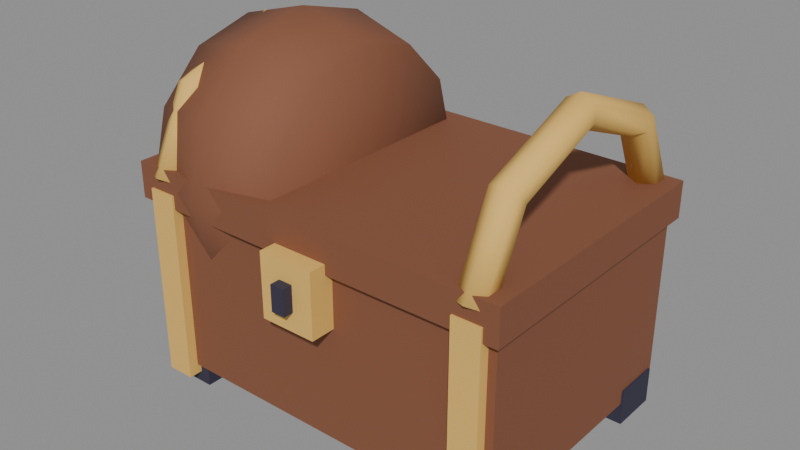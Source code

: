 # Source: prop_chest_common.blend  (saved by Blender 5.2.44; exported with 4.5.12 LTS)
import bpy
from mathutils import Matrix  # noqa: F401  (used for matrix-valued properties, if any)

bpy.ops.wm.read_factory_settings(use_empty=True)
scene = bpy.context.scene
scene.name = 'Scene'

# ---- materials (node trees are filled in below, after node groups)
mat_m_toon = bpy.data.materials.new('M_Toon')

# ---- material node trees
mat_m_toon.use_nodes = True; mat_m_toon.node_tree.nodes.clear()
_N = mat_m_toon.node_tree.nodes; _L = mat_m_toon.node_tree.links
n0 = _N.new('ShaderNodeBsdfPrincipled'); n0.name = 'Principled BSDF'; n0.location = (-200, 100)
n0.inputs[2].default_value = 0.8
n0.inputs[10].default_value = 0.005
n1 = _N.new('ShaderNodeOutputMaterial'); n1.name = 'Material Output'; n1.location = (200, 100)
n2 = _N.new('ShaderNodeVertexColor'); n2.name = 'Color Attribute'; n2.location = (0, 0)
n2.layer_name = 'Col'
_L.new(n0.outputs[0], n1.inputs[0])
_L.new(n2.outputs[0], n0.inputs[0])
n1.is_active_output = True

# ---- meshes
me_chest = bpy.data.meshes.new('Chest')
me_chest.from_pydata([(-0.475, -0.32, 0.055), (-0.475, -0.32, 0.485), (-0.475, 0.32, 0.055), (-0.475, 0.32, 0.485), (0.475, -0.32, 0.055), (0.475, -0.32, 0.485), (0.475, 0.32, 0.055), (0.475, 0.32, 0.485), (-0.455, -0.345, 0.03), (-0.455, -0.345, 0.51), (-0.455, 0.345, 0.03), (-0.455, 0.345, 0.51), (-0.385, -0.345, 0.03), (-0.385, -0.345, 0.51), (-0.385, 0.345, 0.03), (-0.385, 0.345, 0.51), (-0.48, -0.31, 0.0), (-0.48, -0.31, 0.09), (-0.48, -0.19, 0.0), (-0.48, -0.19, 0.09), (-0.36, -0.31, 0.0), (-0.36, -0.31, 0.09), (-0.36, -0.19, 0.0), (-0.36, -0.19, 0.09), (-0.48, 0.19, 0.0), (-0.48, 0.19, 0.09), (-0.48, 0.31, 0.0), (-0.48, 0.31, 0.09), (-0.36, 0.19, 0.0), (-0.36, 0.19, 0.09), (-0.36, 0.31, 0.0), (-0.36, 0.31, 0.09), (0.385, -0.345, 0.03), (0.385, -0.345, 0.51), (0.385, 0.345, 0.03), (0.385, 0.345, 0.51), (0.455, -0.345, 0.03), (0.455, -0.345, 0.51), (0.455, 0.345, 0.03), (0.455, 0.345, 0.51), (0.36, -0.31, 0.0), (0.36, -0.31, 0.09), (0.36, -0.19, 0.0), (0.36, -0.19, 0.09), (0.48, -0.31, 0.0), (0.48, -0.31, 0.09), (0.48, -0.19, 0.0), (0.48, -0.19, 0.09), (0.36, 0.19, 0.0), (0.36, 0.19, 0.09), (0.36, 0.31, 0.0), (0.36, 0.31, 0.09), (0.48, 0.19, 0.0), (0.48, 0.19, 0.09), (0.48, 0.31, 0.0), (0.48, 0.31, 0.09), (-0.07, -0.3825, 0.34), (-0.07, -0.3825, 0.5), (-0.07, -0.3175, 0.34), (-0.07, -0.3175, 0.5), (0.07, -0.3825, 0.34), (0.07, -0.3825, 0.5), (0.07, -0.3175, 0.34), (0.07, -0.3175, 0.5), (-0.0175, -0.4075, 0.3875), (-0.0175, -0.4075, 0.4525), (-0.0175, -0.3725, 0.3875), (-0.0175, -0.3725, 0.4525), (0.0175, -0.4075, 0.3875), (0.0175, -0.4075, 0.4525), (0.0175, -0.3725, 0.3875), (0.0175, -0.3725, 0.4525)], [], [(0, 1, 3, 2), (2, 3, 7, 6), (6, 7, 5, 4), (4, 5, 1, 0), (2, 6, 4, 0), (7, 3, 1, 5), (8, 9, 11, 10), (10, 11, 15, 14), (14, 15, 13, 12), (12, 13, 9, 8), (10, 14, 12, 8), (15, 11, 9, 13), (16, 17, 19, 18), (18, 19, 23, 22), (22, 23, 21, 20), (20, 21, 17, 16), (18, 22, 20, 16), (23, 19, 17, 21), (24, 25, 27, 26), (26, 27, 31, 30), (30, 31, 29, 28), (28, 29, 25, 24), (26, 30, 28, 24), (31, 27, 25, 29), (32, 33, 35, 34), (34, 35, 39, 38), (38, 39, 37, 36), (36, 37, 33, 32), (34, 38, 36, 32), (39, 35, 33, 37), (40, 41, 43, 42), (42, 43, 47, 46), (46, 47, 45, 44), (44, 45, 41, 40), (42, 46, 44, 40), (47, 43, 41, 45), (48, 49, 51, 50), (50, 51, 55, 54), (54, 55, 53, 52), (52, 53, 49, 48), (50, 54, 52, 48), (55, 51, 49, 53), (56, 57, 59, 58), (58, 59, 63, 62), (62, 63, 61, 60), (60, 61, 57, 56), (58, 62, 60, 56), (63, 59, 57, 61), (64, 65, 67, 66), (66, 67, 71, 70), (70, 71, 69, 68), (68, 69, 65, 64), (66, 70, 68, 64), (71, 67, 65, 69)])
_ca = me_chest.color_attributes.new('Col', 'BYTE_COLOR', 'CORNER')
_ca.data.foreach_set('color', [0.2307, 0.08438, 0.04092, 1.0, 0.2307, 0.08438, 0.04092, 1.0, 0.2307, 0.08438, 0.04092, 1.0, 0.2307, 0.08438, 0.04092, 1.0, 0.2307, 0.08438, 0.04092, 1.0, 0.2307, 0.08438, 0.04092, 1.0, 0.2307, 0.08438, 0.04092, 1.0, 0.2307, 0.08438, 0.04092, 1.0, 0.2307, 0.08438, 0.04092, 1.0, 0.2307, 0.08438, 0.04092, 1.0, 0.2307, 0.08438, 0.04092, 1.0, 0.2307, 0.08438, 0.04092, 1.0, 0.2307, 0.08438, 0.04092, 1.0, 0.2307, 0.08438, 0.04092, 1.0, 0.2307, 0.08438, 0.04092, 1.0, 0.2307, 0.08438, 0.04092, 1.0, 0.2307, 0.08438, 0.04092, 1.0, 0.2307, 0.08438, 0.04092, 1.0, 0.2307, 0.08438, 0.04092, 1.0, 0.2307, 0.08438, 0.04092, 1.0, 0.2307, 0.08438, 0.04092, 1.0, 0.2307, 0.08438, 0.04092, 1.0, 0.2307, 0.08438, 0.04092, 1.0, 0.2307, 0.08438, 0.04092, 1.0, 0.8148, 0.4969, 0.1195, 1.0, 0.8148, 0.4969, 0.1195, 1.0, 0.8148, 0.4969, 0.1195, 1.0, 0.8148, 0.4969, 0.1195, 1.0, 0.8148, 0.4969, 0.1195, 1.0, 0.8148, 0.4969, 0.1195, 1.0, 0.8148, 0.4969, 0.1195, 1.0, 0.8148, 0.4969, 0.1195, 1.0, 0.8148, 0.4969, 0.1195, 1.0, 0.8148, 0.4969, 0.1195, 1.0, 0.8148, 0.4969, 0.1195, 1.0, 0.8148, 0.4969, 0.1195, 1.0, 0.8148, 0.4969, 0.1195, 1.0, 0.8148, 0.4969, 0.1195, 1.0, 0.8148, 0.4969, 0.1195, 1.0, 0.8148, 0.4969, 0.1195, 1.0, 0.8148, 0.4969, 0.1195, 1.0, 0.8148, 0.4969, 0.1195, 1.0, 0.8148, 0.4969, 0.1195, 1.0, 0.8148, 0.4969, 0.1195, 1.0, 0.8148, 0.4969, 0.1195, 1.0, 0.8148, 0.4969, 0.1195, 1.0, 0.8148, 0.4969, 0.1195, 1.0, 0.8148, 0.4969, 0.1195, 1.0, 0.0331, 0.02956, 0.05781, 1.0, 0.0331, 0.02956, 0.05781, 1.0, 0.0331, 0.02956, 0.05781, 1.0, 0.0331, 0.02956, 0.05781, 1.0, 0.0331, 0.02956, 0.05781, 1.0, 0.0331, 0.02956, 0.05781, 1.0, 0.0331, 0.02956, 0.05781, 1.0, 0.0331, 0.02956, 0.05781, 1.0, 0.0331, 0.02956, 0.05781, 1.0, 0.0331, 0.02956, 0.05781, 1.0, 0.0331, 0.02956, 0.05781, 1.0, 0.0331, 0.02956, 0.05781, 1.0, 0.0331, 0.02956, 0.05781, 1.0, 0.0331, 0.02956, 0.05781, 1.0, 0.0331, 0.02956, 0.05781, 1.0, 0.0331, 0.02956, 0.05781, 1.0, 0.0331, 0.02956, 0.05781, 1.0, 0.0331, 0.02956, 0.05781, 1.0, 0.0331, 0.02956, 0.05781, 1.0, 0.0331, 0.02956, 0.05781, 1.0, 0.0331, 0.02956, 0.05781, 1.0, 0.0331, 0.02956, 0.05781, 1.0, 0.0331, 0.02956, 0.05781, 1.0, 0.0331, 0.02956, 0.05781, 1.0, 0.0331, 0.02956, 0.05781, 1.0, 0.0331, 0.02956, 0.05781, 1.0, 0.0331, 0.02956, 0.05781, 1.0, 0.0331, 0.02956, 0.05781, 1.0, 0.0331, 0.02956, 0.05781, 1.0, 0.0331, 0.02956, 0.05781, 1.0, 0.0331, 0.02956, 0.05781, 1.0, 0.0331, 0.02956, 0.05781, 1.0, 0.0331, 0.02956, 0.05781, 1.0, 0.0331, 0.02956, 0.05781, 1.0, 0.0331, 0.02956, 0.05781, 1.0, 0.0331, 0.02956, 0.05781, 1.0, 0.0331, 0.02956, 0.05781, 1.0, 0.0331, 0.02956, 0.05781, 1.0, 0.0331, 0.02956, 0.05781, 1.0, 0.0331, 0.02956, 0.05781, 1.0, 0.0331, 0.02956, 0.05781, 1.0, 0.0331, 0.02956, 0.05781, 1.0, 0.0331, 0.02956, 0.05781, 1.0, 0.0331, 0.02956, 0.05781, 1.0, 0.0331, 0.02956, 0.05781, 1.0, 0.0331, 0.02956, 0.05781, 1.0, 0.0331, 0.02956, 0.05781, 1.0, 0.0331, 0.02956, 0.05781, 1.0, 0.8148, 0.4969, 0.1195, 1.0, 0.8148, 0.4969, 0.1195, 1.0, 0.8148, 0.4969, 0.1195, 1.0, 0.8148, 0.4969, 0.1195, 1.0, 0.8148, 0.4969, 0.1195, 1.0, 0.8148, 0.4969, 0.1195, 1.0, 0.8148, 0.4969, 0.1195, 1.0, 0.8148, 0.4969, 0.1195, 1.0, 0.8148, 0.4969, 0.1195, 1.0, 0.8148, 0.4969, 0.1195, 1.0, 0.8148, 0.4969, 0.1195, 1.0, 0.8148, 0.4969, 0.1195, 1.0, 0.8148, 0.4969, 0.1195, 1.0, 0.8148, 0.4969, 0.1195, 1.0, 0.8148, 0.4969, 0.1195, 1.0, 0.8148, 0.4969, 0.1195, 1.0, 0.8148, 0.4969, 0.1195, 1.0, 0.8148, 0.4969, 0.1195, 1.0, 0.8148, 0.4969, 0.1195, 1.0, 0.8148, 0.4969, 0.1195, 1.0, 0.8148, 0.4969, 0.1195, 1.0, 0.8148, 0.4969, 0.1195, 1.0, 0.8148, 0.4969, 0.1195, 1.0, 0.8148, 0.4969, 0.1195, 1.0, 0.0331, 0.02956, 0.05781, 1.0, 0.0331, 0.02956, 0.05781, 1.0, 0.0331, 0.02956, 0.05781, 1.0, 0.0331, 0.02956, 0.05781, 1.0, 0.0331, 0.02956, 0.05781, 1.0, 0.0331, 0.02956, 0.05781, 1.0, 0.0331, 0.02956, 0.05781, 1.0, 0.0331, 0.02956, 0.05781, 1.0, 0.0331, 0.02956, 0.05781, 1.0, 0.0331, 0.02956, 0.05781, 1.0, 0.0331, 0.02956, 0.05781, 1.0, 0.0331, 0.02956, 0.05781, 1.0, 0.0331, 0.02956, 0.05781, 1.0, 0.0331, 0.02956, 0.05781, 1.0, 0.0331, 0.02956, 0.05781, 1.0, 0.0331, 0.02956, 0.05781, 1.0, 0.0331, 0.02956, 0.05781, 1.0, 0.0331, 0.02956, 0.05781, 1.0, 0.0331, 0.02956, 0.05781, 1.0, 0.0331, 0.02956, 0.05781, 1.0, 0.0331, 0.02956, 0.05781, 1.0, 0.0331, 0.02956, 0.05781, 1.0, 0.0331, 0.02956, 0.05781, 1.0, 0.0331, 0.02956, 0.05781, 1.0, 0.0331, 0.02956, 0.05781, 1.0, 0.0331, 0.02956, 0.05781, 1.0, 0.0331, 0.02956, 0.05781, 1.0, 0.0331, 0.02956, 0.05781, 1.0, 0.0331, 0.02956, 0.05781, 1.0, 0.0331, 0.02956, 0.05781, 1.0, 0.0331, 0.02956, 0.05781, 1.0, 0.0331, 0.02956, 0.05781, 1.0, 0.0331, 0.02956, 0.05781, 1.0, 0.0331, 0.02956, 0.05781, 1.0, 0.0331, 0.02956, 0.05781, 1.0, 0.0331, 0.02956, 0.05781, 1.0, 0.0331, 0.02956, 0.05781, 1.0, 0.0331, 0.02956, 0.05781, 1.0, 0.0331, 0.02956, 0.05781, 1.0, 0.0331, 0.02956, 0.05781, 1.0, 0.0331, 0.02956, 0.05781, 1.0, 0.0331, 0.02956, 0.05781, 1.0, 0.0331, 0.02956, 0.05781, 1.0, 0.0331, 0.02956, 0.05781, 1.0, 0.0331, 0.02956, 0.05781, 1.0, 0.0331, 0.02956, 0.05781, 1.0, 0.0331, 0.02956, 0.05781, 1.0, 0.0331, 0.02956, 0.05781, 1.0, 0.8148, 0.4969, 0.1195, 1.0, 0.8148, 0.4969, 0.1195, 1.0, 0.8148, 0.4969, 0.1195, 1.0, 0.8148, 0.4969, 0.1195, 1.0, 0.8148, 0.4969, 0.1195, 1.0, 0.8148, 0.4969, 0.1195, 1.0, 0.8148, 0.4969, 0.1195, 1.0, 0.8148, 0.4969, 0.1195, 1.0, 0.8148, 0.4969, 0.1195, 1.0, 0.8148, 0.4969, 0.1195, 1.0, 0.8148, 0.4969, 0.1195, 1.0, 0.8148, 0.4969, 0.1195, 1.0, 0.8148, 0.4969, 0.1195, 1.0, 0.8148, 0.4969, 0.1195, 1.0, 0.8148, 0.4969, 0.1195, 1.0, 0.8148, 0.4969, 0.1195, 1.0, 0.8148, 0.4969, 0.1195, 1.0, 0.8148, 0.4969, 0.1195, 1.0, 0.8148, 0.4969, 0.1195, 1.0, 0.8148, 0.4969, 0.1195, 1.0, 0.8148, 0.4969, 0.1195, 1.0, 0.8148, 0.4969, 0.1195, 1.0, 0.8148, 0.4969, 0.1195, 1.0, 0.8148, 0.4969, 0.1195, 1.0, 0.0331, 0.02956, 0.05781, 1.0, 0.0331, 0.02956, 0.05781, 1.0, 0.0331, 0.02956, 0.05781, 1.0, 0.0331, 0.02956, 0.05781, 1.0, 0.0331, 0.02956, 0.05781, 1.0, 0.0331, 0.02956, 0.05781, 1.0, 0.0331, 0.02956, 0.05781, 1.0, 0.0331, 0.02956, 0.05781, 1.0, 0.0331, 0.02956, 0.05781, 1.0, 0.0331, 0.02956, 0.05781, 1.0, 0.0331, 0.02956, 0.05781, 1.0, 0.0331, 0.02956, 0.05781, 1.0, 0.0331, 0.02956, 0.05781, 1.0, 0.0331, 0.02956, 0.05781, 1.0, 0.0331, 0.02956, 0.05781, 1.0, 0.0331, 0.02956, 0.05781, 1.0, 0.0331, 0.02956, 0.05781, 1.0, 0.0331, 0.02956, 0.05781, 1.0, 0.0331, 0.02956, 0.05781, 1.0, 0.0331, 0.02956, 0.05781, 1.0, 0.0331, 0.02956, 0.05781, 1.0, 0.0331, 0.02956, 0.05781, 1.0, 0.0331, 0.02956, 0.05781, 1.0, 0.0331, 0.02956, 0.05781, 1.0])
me_chest.materials.append(mat_m_toon)
me_chest.update()
me_lid = bpy.data.meshes.new('Lid')
me_lid.from_pydata([(-0.48, -0.32, -5.531e-08), (-0.48, -0.32, -0.31), (-0.48, -0.165, -0.2685), (-0.48, -0.05153, -0.155), (-0.48, -0.01, -5.531e-08), (-0.48, -0.05153, 0.155), (-0.48, -0.165, 0.2685), (-0.48, -0.32, 0.31), (-0.48, -0.475, 0.2685), (-0.48, -0.5885, 0.155), (-0.48, -0.63, -5.531e-08), (-0.48, -0.5885, -0.155), (-0.48, -0.475, -0.2685), (-0.3, -0.32, -0.36), (-0.3, -0.14, -0.3118), (-0.3, -0.008231, -0.18), (-0.3, 0.04, -4.172e-08), (-0.3, -0.008231, 0.18), (-0.3, -0.14, 0.3118), (-0.3, -0.32, 0.36), (-0.3, -0.5, 0.3118), (-0.3, -0.6318, 0.18), (-0.3, -0.68, -4.172e-08), (-0.3, -0.6318, -0.18), (-0.3, -0.5, -0.3118), (-0.12, -0.32, -0.31), (-0.12, -0.165, -0.2685), (-0.12, -0.05153, -0.155), (-0.12, -0.01, -2.813e-08), (-0.12, -0.05153, 0.155), (-0.12, -0.165, 0.2685), (-0.12, -0.32, 0.31), (-0.12, -0.475, 0.2685), (-0.12, -0.5885, 0.155), (-0.12, -0.63, -2.813e-08), (-0.12, -0.5885, -0.155), (-0.12, -0.475, -0.2685), (-0.12, -0.32, -2.813e-08), (-0.49, -0.66, -0.045), (-0.49, -0.66, 0.045), (-0.49, 0.02, -0.045), (-0.49, 0.02, 0.045), (0.49, -0.66, -0.045), (0.49, -0.66, 0.045), (0.49, 0.02, -0.045), (0.49, 0.02, 0.045), (-0.42, -0.6057, -0.006267), (-0.4529, -0.6228, 0.001866), (-0.4529, -0.6572, 0.01813), (-0.42, -0.6743, 0.02627), (-0.3871, -0.6572, 0.01813), (-0.3871, -0.6228, 0.001866), (-0.42, -0.525, 0.1714), (-0.4529, -0.5375, 0.1857), (-0.4529, -0.5625, 0.2143), (-0.42, -0.575, 0.2286), (-0.3871, -0.5625, 0.2143), (-0.3871, -0.5375, 0.1857), (-0.42, -0.32, 0.252), (-0.4529, -0.32, 0.271), (-0.4529, -0.32, 0.309), (-0.42, -0.32, 0.328), (-0.3871, -0.32, 0.309), (-0.3871, -0.32, 0.271), (-0.42, -0.115, 0.1714), (-0.4529, -0.1025, 0.1857), (-0.4529, -0.07749, 0.2143), (-0.42, -0.06498, 0.2286), (-0.3871, -0.07749, 0.2143), (-0.3871, -0.1025, 0.1857), (-0.42, -0.03434, -0.006267), (-0.4529, -0.01717, 0.001866), (-0.4529, 0.01717, 0.01813), (-0.42, 0.03434, 0.02627), (-0.3871, 0.01717, 0.01813), (-0.3871, -0.01717, 0.001866), (0.42, -0.6057, -0.006267), (0.3871, -0.6228, 0.001866), (0.3871, -0.6572, 0.01813), (0.42, -0.6743, 0.02627), (0.4529, -0.6572, 0.01813), (0.4529, -0.6228, 0.001866), (0.42, -0.525, 0.1714), (0.3871, -0.5375, 0.1857), (0.3871, -0.5625, 0.2143), (0.42, -0.575, 0.2286), (0.4529, -0.5625, 0.2143), (0.4529, -0.5375, 0.1857), (0.42, -0.32, 0.252), (0.3871, -0.32, 0.271), (0.3871, -0.32, 0.309), (0.42, -0.32, 0.328), (0.4529, -0.32, 0.309), (0.4529, -0.32, 0.271), (0.42, -0.115, 0.1714), (0.3871, -0.1025, 0.1857), (0.3871, -0.07749, 0.2143), (0.42, -0.06498, 0.2286), (0.4529, -0.07749, 0.2143), (0.4529, -0.1025, 0.1857), (0.42, -0.03434, -0.006267), (0.3871, -0.01717, 0.001866), (0.3871, 0.01717, 0.01813), (0.42, 0.03434, 0.02627), (0.4529, 0.01717, 0.01813), (0.4529, -0.01717, 0.001866)], [], [(0, 2, 1), (0, 3, 2), (0, 4, 3), (0, 5, 4), (0, 6, 5), (0, 7, 6), (0, 8, 7), (0, 9, 8), (0, 10, 9), (0, 11, 10), (0, 12, 11), (0, 1, 12), (1, 2, 14, 13), (2, 3, 15, 14), (3, 4, 16, 15), (4, 5, 17, 16), (5, 6, 18, 17), (6, 7, 19, 18), (7, 8, 20, 19), (8, 9, 21, 20), (9, 10, 22, 21), (10, 11, 23, 22), (11, 12, 24, 23), (12, 1, 13, 24), (13, 14, 26, 25), (14, 15, 27, 26), (15, 16, 28, 27), (16, 17, 29, 28), (17, 18, 30, 29), (18, 19, 31, 30), (19, 20, 32, 31), (20, 21, 33, 32), (21, 22, 34, 33), (22, 23, 35, 34), (23, 24, 36, 35), (24, 13, 25, 36), (25, 26, 37), (26, 27, 37), (27, 28, 37), (28, 29, 37), (29, 30, 37), (30, 31, 37), (31, 32, 37), (32, 33, 37), (33, 34, 37), (34, 35, 37), (35, 36, 37), (36, 25, 37), (38, 39, 41, 40), (40, 41, 45, 44), (44, 45, 43, 42), (42, 43, 39, 38), (40, 44, 42, 38), (45, 41, 39, 43), (46, 47, 53, 52), (47, 48, 54, 53), (48, 49, 55, 54), (49, 50, 56, 55), (50, 51, 57, 56), (51, 46, 52, 57), (52, 53, 59, 58), (53, 54, 60, 59), (54, 55, 61, 60), (55, 56, 62, 61), (56, 57, 63, 62), (57, 52, 58, 63), (58, 59, 65, 64), (59, 60, 66, 65), (60, 61, 67, 66), (61, 62, 68, 67), (62, 63, 69, 68), (63, 58, 64, 69), (64, 65, 71, 70), (65, 66, 72, 71), (66, 67, 73, 72), (67, 68, 74, 73), (68, 69, 75, 74), (69, 64, 70, 75), (51, 50, 49, 48, 47, 46), (70, 71, 72, 73, 74, 75), (76, 77, 83, 82), (77, 78, 84, 83), (78, 79, 85, 84), (79, 80, 86, 85), (80, 81, 87, 86), (81, 76, 82, 87), (82, 83, 89, 88), (83, 84, 90, 89), (84, 85, 91, 90), (85, 86, 92, 91), (86, 87, 93, 92), (87, 82, 88, 93), (88, 89, 95, 94), (89, 90, 96, 95), (90, 91, 97, 96), (91, 92, 98, 97), (92, 93, 99, 98), (93, 88, 94, 99), (94, 95, 101, 100), (95, 96, 102, 101), (96, 97, 103, 102), (97, 98, 104, 103), (98, 99, 105, 104), (99, 94, 100, 105), (81, 80, 79, 78, 77, 76), (100, 101, 102, 103, 104, 105)])
me_lid.polygons.foreach_set('use_smooth', [1, 1, 1, 1, 1, 1, 1, 1, 1, 1, 1, 1, 1, 1, 1, 1, 1, 1, 1, 1, 1, 1, 1, 1, 1, 1, 1, 1, 1, 1, 1, 1, 1, 1, 1, 1, 1, 1, 1, 1, 1, 1, 1, 1, 1, 1, 1, 1, 0, 0, 0, 0, 0, 0, 1, 1, 1, 1, 1, 1, 1, 1, 1, 1, 1, 1, 1, 1, 1, 1, 1, 1, 1, 1, 1, 1, 1, 1, 0, 0, 1, 1, 1, 1, 1, 1, 1, 1, 1, 1, 1, 1, 1, 1, 1, 1, 1, 1, 1, 1, 1, 1, 1, 1, 0, 0])
_ca = me_lid.color_attributes.new('Col', 'BYTE_COLOR', 'CORNER')
_ca.data.foreach_set('color', [0.2307, 0.08438, 0.04092, 1.0, 0.2307, 0.08438, 0.04092, 1.0, 0.2307, 0.08438, 0.04092, 1.0, 0.2307, 0.08438, 0.04092, 1.0, 0.2307, 0.08438, 0.04092, 1.0, 0.2307, 0.08438, 0.04092, 1.0, 0.2307, 0.08438, 0.04092, 1.0, 0.2307, 0.08438, 0.04092, 1.0, 0.2307, 0.08438, 0.04092, 1.0, 0.2307, 0.08438, 0.04092, 1.0, 0.2307, 0.08438, 0.04092, 1.0, 0.2307, 0.08438, 0.04092, 1.0, 0.2307, 0.08438, 0.04092, 1.0, 0.2307, 0.08438, 0.04092, 1.0, 0.2307, 0.08438, 0.04092, 1.0, 0.2307, 0.08438, 0.04092, 1.0, 0.2307, 0.08438, 0.04092, 1.0, 0.2307, 0.08438, 0.04092, 1.0, 0.2307, 0.08438, 0.04092, 1.0, 0.2307, 0.08438, 0.04092, 1.0, 0.2307, 0.08438, 0.04092, 1.0, 0.2307, 0.08438, 0.04092, 1.0, 0.2307, 0.08438, 0.04092, 1.0, 0.2307, 0.08438, 0.04092, 1.0, 0.2307, 0.08438, 0.04092, 1.0, 0.2307, 0.08438, 0.04092, 1.0, 0.2307, 0.08438, 0.04092, 1.0, 0.2307, 0.08438, 0.04092, 1.0, 0.2307, 0.08438, 0.04092, 1.0, 0.2307, 0.08438, 0.04092, 1.0, 0.2307, 0.08438, 0.04092, 1.0, 0.2307, 0.08438, 0.04092, 1.0, 0.2307, 0.08438, 0.04092, 1.0, 0.2307, 0.08438, 0.04092, 1.0, 0.2307, 0.08438, 0.04092, 1.0, 0.2307, 0.08438, 0.04092, 1.0, 0.2307, 0.08438, 0.04092, 1.0, 0.2307, 0.08438, 0.04092, 1.0, 0.2307, 0.08438, 0.04092, 1.0, 0.2307, 0.08438, 0.04092, 1.0, 0.2307, 0.08438, 0.04092, 1.0, 0.2307, 0.08438, 0.04092, 1.0, 0.2307, 0.08438, 0.04092, 1.0, 0.2307, 0.08438, 0.04092, 1.0, 0.2307, 0.08438, 0.04092, 1.0, 0.2307, 0.08438, 0.04092, 1.0, 0.2307, 0.08438, 0.04092, 1.0, 0.2307, 0.08438, 0.04092, 1.0, 0.2307, 0.08438, 0.04092, 1.0, 0.2307, 0.08438, 0.04092, 1.0, 0.2307, 0.08438, 0.04092, 1.0, 0.2307, 0.08438, 0.04092, 1.0, 0.2307, 0.08438, 0.04092, 1.0, 0.2307, 0.08438, 0.04092, 1.0, 0.2307, 0.08438, 0.04092, 1.0, 0.2307, 0.08438, 0.04092, 1.0, 0.2307, 0.08438, 0.04092, 1.0, 0.2307, 0.08438, 0.04092, 1.0, 0.2307, 0.08438, 0.04092, 1.0, 0.2307, 0.08438, 0.04092, 1.0, 0.2307, 0.08438, 0.04092, 1.0, 0.2307, 0.08438, 0.04092, 1.0, 0.2307, 0.08438, 0.04092, 1.0, 0.2307, 0.08438, 0.04092, 1.0, 0.2307, 0.08438, 0.04092, 1.0, 0.2307, 0.08438, 0.04092, 1.0, 0.2307, 0.08438, 0.04092, 1.0, 0.2307, 0.08438, 0.04092, 1.0, 0.2307, 0.08438, 0.04092, 1.0, 0.2307, 0.08438, 0.04092, 1.0, 0.2307, 0.08438, 0.04092, 1.0, 0.2307, 0.08438, 0.04092, 1.0, 0.2307, 0.08438, 0.04092, 1.0, 0.2307, 0.08438, 0.04092, 1.0, 0.2307, 0.08438, 0.04092, 1.0, 0.2307, 0.08438, 0.04092, 1.0, 0.2307, 0.08438, 0.04092, 1.0, 0.2307, 0.08438, 0.04092, 1.0, 0.2307, 0.08438, 0.04092, 1.0, 0.2307, 0.08438, 0.04092, 1.0, 0.2307, 0.08438, 0.04092, 1.0, 0.2307, 0.08438, 0.04092, 1.0, 0.2307, 0.08438, 0.04092, 1.0, 0.2307, 0.08438, 0.04092, 1.0, 0.2307, 0.08438, 0.04092, 1.0, 0.2307, 0.08438, 0.04092, 1.0, 0.2307, 0.08438, 0.04092, 1.0, 0.2307, 0.08438, 0.04092, 1.0, 0.2307, 0.08438, 0.04092, 1.0, 0.2307, 0.08438, 0.04092, 1.0, 0.2307, 0.08438, 0.04092, 1.0, 0.2307, 0.08438, 0.04092, 1.0, 0.2307, 0.08438, 0.04092, 1.0, 0.2307, 0.08438, 0.04092, 1.0, 0.2307, 0.08438, 0.04092, 1.0, 0.2307, 0.08438, 0.04092, 1.0, 0.2307, 0.08438, 0.04092, 1.0, 0.2307, 0.08438, 0.04092, 1.0, 0.2307, 0.08438, 0.04092, 1.0, 0.2307, 0.08438, 0.04092, 1.0, 0.2307, 0.08438, 0.04092, 1.0, 0.2307, 0.08438, 0.04092, 1.0, 0.2307, 0.08438, 0.04092, 1.0, 0.2307, 0.08438, 0.04092, 1.0, 0.2307, 0.08438, 0.04092, 1.0, 0.2307, 0.08438, 0.04092, 1.0, 0.2307, 0.08438, 0.04092, 1.0, 0.2307, 0.08438, 0.04092, 1.0, 0.2307, 0.08438, 0.04092, 1.0, 0.2307, 0.08438, 0.04092, 1.0, 0.2307, 0.08438, 0.04092, 1.0, 0.2307, 0.08438, 0.04092, 1.0, 0.2307, 0.08438, 0.04092, 1.0, 0.2307, 0.08438, 0.04092, 1.0, 0.2307, 0.08438, 0.04092, 1.0, 0.2307, 0.08438, 0.04092, 1.0, 0.2307, 0.08438, 0.04092, 1.0, 0.2307, 0.08438, 0.04092, 1.0, 0.2307, 0.08438, 0.04092, 1.0, 0.2307, 0.08438, 0.04092, 1.0, 0.2307, 0.08438, 0.04092, 1.0, 0.2307, 0.08438, 0.04092, 1.0, 0.2307, 0.08438, 0.04092, 1.0, 0.2307, 0.08438, 0.04092, 1.0, 0.2307, 0.08438, 0.04092, 1.0, 0.2307, 0.08438, 0.04092, 1.0, 0.2307, 0.08438, 0.04092, 1.0, 0.2307, 0.08438, 0.04092, 1.0, 0.2307, 0.08438, 0.04092, 1.0, 0.2307, 0.08438, 0.04092, 1.0, 0.2307, 0.08438, 0.04092, 1.0, 0.2307, 0.08438, 0.04092, 1.0, 0.2307, 0.08438, 0.04092, 1.0, 0.2307, 0.08438, 0.04092, 1.0, 0.2307, 0.08438, 0.04092, 1.0, 0.2307, 0.08438, 0.04092, 1.0, 0.2307, 0.08438, 0.04092, 1.0, 0.2307, 0.08438, 0.04092, 1.0, 0.2307, 0.08438, 0.04092, 1.0, 0.2307, 0.08438, 0.04092, 1.0, 0.2307, 0.08438, 0.04092, 1.0, 0.2307, 0.08438, 0.04092, 1.0, 0.2307, 0.08438, 0.04092, 1.0, 0.2307, 0.08438, 0.04092, 1.0, 0.2307, 0.08438, 0.04092, 1.0, 0.2307, 0.08438, 0.04092, 1.0, 0.2307, 0.08438, 0.04092, 1.0, 0.2307, 0.08438, 0.04092, 1.0, 0.2307, 0.08438, 0.04092, 1.0, 0.2307, 0.08438, 0.04092, 1.0, 0.2307, 0.08438, 0.04092, 1.0, 0.2307, 0.08438, 0.04092, 1.0, 0.2307, 0.08438, 0.04092, 1.0, 0.2307, 0.08438, 0.04092, 1.0, 0.2307, 0.08438, 0.04092, 1.0, 0.2307, 0.08438, 0.04092, 1.0, 0.2307, 0.08438, 0.04092, 1.0, 0.2307, 0.08438, 0.04092, 1.0, 0.2307, 0.08438, 0.04092, 1.0, 0.2307, 0.08438, 0.04092, 1.0, 0.2307, 0.08438, 0.04092, 1.0, 0.2307, 0.08438, 0.04092, 1.0, 0.2307, 0.08438, 0.04092, 1.0, 0.2307, 0.08438, 0.04092, 1.0, 0.2307, 0.08438, 0.04092, 1.0, 0.2307, 0.08438, 0.04092, 1.0, 0.2307, 0.08438, 0.04092, 1.0, 0.2307, 0.08438, 0.04092, 1.0, 0.2307, 0.08438, 0.04092, 1.0, 0.2307, 0.08438, 0.04092, 1.0, 0.2307, 0.08438, 0.04092, 1.0, 0.2307, 0.08438, 0.04092, 1.0, 0.2307, 0.08438, 0.04092, 1.0, 0.2307, 0.08438, 0.04092, 1.0, 0.2307, 0.08438, 0.04092, 1.0, 0.2307, 0.08438, 0.04092, 1.0, 0.2307, 0.08438, 0.04092, 1.0, 0.2307, 0.08438, 0.04092, 1.0, 0.2307, 0.08438, 0.04092, 1.0, 0.2307, 0.08438, 0.04092, 1.0, 0.2307, 0.08438, 0.04092, 1.0, 0.2307, 0.08438, 0.04092, 1.0, 0.2307, 0.08438, 0.04092, 1.0, 0.2307, 0.08438, 0.04092, 1.0, 0.2307, 0.08438, 0.04092, 1.0, 0.2307, 0.08438, 0.04092, 1.0, 0.2307, 0.08438, 0.04092, 1.0, 0.2307, 0.08438, 0.04092, 1.0, 0.2307, 0.08438, 0.04092, 1.0, 0.2307, 0.08438, 0.04092, 1.0, 0.2307, 0.08438, 0.04092, 1.0, 0.2307, 0.08438, 0.04092, 1.0, 0.8148, 0.4969, 0.1195, 1.0, 0.8148, 0.4969, 0.1195, 1.0, 0.8148, 0.4969, 0.1195, 1.0, 0.8148, 0.4969, 0.1195, 1.0, 0.8148, 0.4969, 0.1195, 1.0, 0.8148, 0.4969, 0.1195, 1.0, 0.8148, 0.4969, 0.1195, 1.0, 0.8148, 0.4969, 0.1195, 1.0, 0.8148, 0.4969, 0.1195, 1.0, 0.8148, 0.4969, 0.1195, 1.0, 0.8148, 0.4969, 0.1195, 1.0, 0.8148, 0.4969, 0.1195, 1.0, 0.8148, 0.4969, 0.1195, 1.0, 0.8148, 0.4969, 0.1195, 1.0, 0.8148, 0.4969, 0.1195, 1.0, 0.8148, 0.4969, 0.1195, 1.0, 0.8148, 0.4969, 0.1195, 1.0, 0.8148, 0.4969, 0.1195, 1.0, 0.8148, 0.4969, 0.1195, 1.0, 0.8148, 0.4969, 0.1195, 1.0, 0.8148, 0.4969, 0.1195, 1.0, 0.8148, 0.4969, 0.1195, 1.0, 0.8148, 0.4969, 0.1195, 1.0, 0.8148, 0.4969, 0.1195, 1.0, 0.8148, 0.4969, 0.1195, 1.0, 0.8148, 0.4969, 0.1195, 1.0, 0.8148, 0.4969, 0.1195, 1.0, 0.8148, 0.4969, 0.1195, 1.0, 0.8148, 0.4969, 0.1195, 1.0, 0.8148, 0.4969, 0.1195, 1.0, 0.8148, 0.4969, 0.1195, 1.0, 0.8148, 0.4969, 0.1195, 1.0, 0.8148, 0.4969, 0.1195, 1.0, 0.8148, 0.4969, 0.1195, 1.0, 0.8148, 0.4969, 0.1195, 1.0, 0.8148, 0.4969, 0.1195, 1.0, 0.8148, 0.4969, 0.1195, 1.0, 0.8148, 0.4969, 0.1195, 1.0, 0.8148, 0.4969, 0.1195, 1.0, 0.8148, 0.4969, 0.1195, 1.0, 0.8148, 0.4969, 0.1195, 1.0, 0.8148, 0.4969, 0.1195, 1.0, 0.8148, 0.4969, 0.1195, 1.0, 0.8148, 0.4969, 0.1195, 1.0, 0.8148, 0.4969, 0.1195, 1.0, 0.8148, 0.4969, 0.1195, 1.0, 0.8148, 0.4969, 0.1195, 1.0, 0.8148, 0.4969, 0.1195, 1.0, 0.8148, 0.4969, 0.1195, 1.0, 0.8148, 0.4969, 0.1195, 1.0, 0.8148, 0.4969, 0.1195, 1.0, 0.8148, 0.4969, 0.1195, 1.0, 0.8148, 0.4969, 0.1195, 1.0, 0.8148, 0.4969, 0.1195, 1.0, 0.8148, 0.4969, 0.1195, 1.0, 0.8148, 0.4969, 0.1195, 1.0, 0.8148, 0.4969, 0.1195, 1.0, 0.8148, 0.4969, 0.1195, 1.0, 0.8148, 0.4969, 0.1195, 1.0, 0.8148, 0.4969, 0.1195, 1.0, 0.8148, 0.4969, 0.1195, 1.0, 0.8148, 0.4969, 0.1195, 1.0, 0.8148, 0.4969, 0.1195, 1.0, 0.8148, 0.4969, 0.1195, 1.0, 0.8148, 0.4969, 0.1195, 1.0, 0.8148, 0.4969, 0.1195, 1.0, 0.8148, 0.4969, 0.1195, 1.0, 0.8148, 0.4969, 0.1195, 1.0, 0.8148, 0.4969, 0.1195, 1.0, 0.8148, 0.4969, 0.1195, 1.0, 0.8148, 0.4969, 0.1195, 1.0, 0.8148, 0.4969, 0.1195, 1.0, 0.8148, 0.4969, 0.1195, 1.0, 0.8148, 0.4969, 0.1195, 1.0, 0.8148, 0.4969, 0.1195, 1.0, 0.8148, 0.4969, 0.1195, 1.0, 0.8148, 0.4969, 0.1195, 1.0, 0.8148, 0.4969, 0.1195, 1.0, 0.8148, 0.4969, 0.1195, 1.0, 0.8148, 0.4969, 0.1195, 1.0, 0.8148, 0.4969, 0.1195, 1.0, 0.8148, 0.4969, 0.1195, 1.0, 0.8148, 0.4969, 0.1195, 1.0, 0.8148, 0.4969, 0.1195, 1.0, 0.8148, 0.4969, 0.1195, 1.0, 0.8148, 0.4969, 0.1195, 1.0, 0.8148, 0.4969, 0.1195, 1.0, 0.8148, 0.4969, 0.1195, 1.0, 0.8148, 0.4969, 0.1195, 1.0, 0.8148, 0.4969, 0.1195, 1.0, 0.8148, 0.4969, 0.1195, 1.0, 0.8148, 0.4969, 0.1195, 1.0, 0.8148, 0.4969, 0.1195, 1.0, 0.8148, 0.4969, 0.1195, 1.0, 0.8148, 0.4969, 0.1195, 1.0, 0.8148, 0.4969, 0.1195, 1.0, 0.8148, 0.4969, 0.1195, 1.0, 0.8148, 0.4969, 0.1195, 1.0, 0.8148, 0.4969, 0.1195, 1.0, 0.8148, 0.4969, 0.1195, 1.0, 0.8148, 0.4969, 0.1195, 1.0, 0.8148, 0.4969, 0.1195, 1.0, 0.8148, 0.4969, 0.1195, 1.0, 0.8148, 0.4969, 0.1195, 1.0, 0.8148, 0.4969, 0.1195, 1.0, 0.8148, 0.4969, 0.1195, 1.0, 0.8148, 0.4969, 0.1195, 1.0, 0.8148, 0.4969, 0.1195, 1.0, 0.8148, 0.4969, 0.1195, 1.0, 0.8148, 0.4969, 0.1195, 1.0, 0.8148, 0.4969, 0.1195, 1.0, 0.8148, 0.4969, 0.1195, 1.0, 0.8148, 0.4969, 0.1195, 1.0, 0.8148, 0.4969, 0.1195, 1.0, 0.8148, 0.4969, 0.1195, 1.0, 0.8148, 0.4969, 0.1195, 1.0, 0.8148, 0.4969, 0.1195, 1.0, 0.8148, 0.4969, 0.1195, 1.0, 0.8148, 0.4969, 0.1195, 1.0, 0.8148, 0.4969, 0.1195, 1.0, 0.8148, 0.4969, 0.1195, 1.0, 0.8148, 0.4969, 0.1195, 1.0, 0.8148, 0.4969, 0.1195, 1.0, 0.8148, 0.4969, 0.1195, 1.0, 0.8148, 0.4969, 0.1195, 1.0, 0.8148, 0.4969, 0.1195, 1.0, 0.8148, 0.4969, 0.1195, 1.0, 0.8148, 0.4969, 0.1195, 1.0, 0.8148, 0.4969, 0.1195, 1.0, 0.8148, 0.4969, 0.1195, 1.0, 0.8148, 0.4969, 0.1195, 1.0, 0.8148, 0.4969, 0.1195, 1.0, 0.8148, 0.4969, 0.1195, 1.0, 0.8148, 0.4969, 0.1195, 1.0, 0.8148, 0.4969, 0.1195, 1.0, 0.8148, 0.4969, 0.1195, 1.0, 0.8148, 0.4969, 0.1195, 1.0, 0.8148, 0.4969, 0.1195, 1.0, 0.8148, 0.4969, 0.1195, 1.0, 0.8148, 0.4969, 0.1195, 1.0, 0.8148, 0.4969, 0.1195, 1.0, 0.8148, 0.4969, 0.1195, 1.0, 0.8148, 0.4969, 0.1195, 1.0, 0.8148, 0.4969, 0.1195, 1.0, 0.8148, 0.4969, 0.1195, 1.0, 0.8148, 0.4969, 0.1195, 1.0, 0.8148, 0.4969, 0.1195, 1.0, 0.8148, 0.4969, 0.1195, 1.0, 0.8148, 0.4969, 0.1195, 1.0, 0.8148, 0.4969, 0.1195, 1.0, 0.8148, 0.4969, 0.1195, 1.0, 0.8148, 0.4969, 0.1195, 1.0, 0.8148, 0.4969, 0.1195, 1.0, 0.8148, 0.4969, 0.1195, 1.0, 0.8148, 0.4969, 0.1195, 1.0, 0.8148, 0.4969, 0.1195, 1.0, 0.8148, 0.4969, 0.1195, 1.0, 0.8148, 0.4969, 0.1195, 1.0, 0.8148, 0.4969, 0.1195, 1.0, 0.8148, 0.4969, 0.1195, 1.0, 0.8148, 0.4969, 0.1195, 1.0, 0.8148, 0.4969, 0.1195, 1.0, 0.8148, 0.4969, 0.1195, 1.0, 0.8148, 0.4969, 0.1195, 1.0, 0.8148, 0.4969, 0.1195, 1.0, 0.8148, 0.4969, 0.1195, 1.0, 0.8148, 0.4969, 0.1195, 1.0, 0.8148, 0.4969, 0.1195, 1.0, 0.8148, 0.4969, 0.1195, 1.0, 0.8148, 0.4969, 0.1195, 1.0, 0.8148, 0.4969, 0.1195, 1.0, 0.8148, 0.4969, 0.1195, 1.0, 0.8148, 0.4969, 0.1195, 1.0, 0.8148, 0.4969, 0.1195, 1.0, 0.8148, 0.4969, 0.1195, 1.0, 0.8148, 0.4969, 0.1195, 1.0, 0.8148, 0.4969, 0.1195, 1.0, 0.8148, 0.4969, 0.1195, 1.0, 0.8148, 0.4969, 0.1195, 1.0, 0.8148, 0.4969, 0.1195, 1.0, 0.8148, 0.4969, 0.1195, 1.0, 0.8148, 0.4969, 0.1195, 1.0, 0.8148, 0.4969, 0.1195, 1.0, 0.8148, 0.4969, 0.1195, 1.0, 0.8148, 0.4969, 0.1195, 1.0, 0.8148, 0.4969, 0.1195, 1.0, 0.8148, 0.4969, 0.1195, 1.0, 0.8148, 0.4969, 0.1195, 1.0, 0.8148, 0.4969, 0.1195, 1.0, 0.8148, 0.4969, 0.1195, 1.0, 0.8148, 0.4969, 0.1195, 1.0, 0.8148, 0.4969, 0.1195, 1.0, 0.8148, 0.4969, 0.1195, 1.0, 0.8148, 0.4969, 0.1195, 1.0, 0.8148, 0.4969, 0.1195, 1.0, 0.8148, 0.4969, 0.1195, 1.0, 0.8148, 0.4969, 0.1195, 1.0, 0.8148, 0.4969, 0.1195, 1.0, 0.8148, 0.4969, 0.1195, 1.0, 0.8148, 0.4969, 0.1195, 1.0, 0.8148, 0.4969, 0.1195, 1.0, 0.8148, 0.4969, 0.1195, 1.0, 0.8148, 0.4969, 0.1195, 1.0, 0.8148, 0.4969, 0.1195, 1.0, 0.8148, 0.4969, 0.1195, 1.0, 0.8148, 0.4969, 0.1195, 1.0, 0.8148, 0.4969, 0.1195, 1.0, 0.8148, 0.4969, 0.1195, 1.0, 0.8148, 0.4969, 0.1195, 1.0, 0.8148, 0.4969, 0.1195, 1.0, 0.8148, 0.4969, 0.1195, 1.0, 0.8148, 0.4969, 0.1195, 1.0, 0.8148, 0.4969, 0.1195, 1.0, 0.8148, 0.4969, 0.1195, 1.0, 0.8148, 0.4969, 0.1195, 1.0, 0.8148, 0.4969, 0.1195, 1.0])
me_lid.materials.append(mat_m_toon)
me_lid.update()

# ---- objects
ob_chest = bpy.data.objects.new('Chest', me_chest)
ob_lid = bpy.data.objects.new('Lid', me_lid)

# ---- transforms, parenting, visibility, modifiers, constraints
ob_chest.location = (0.0, 0.0, 0.0)
ob_lid.location = (0.0, 0.32, 0.52)

# ---- collection membership
scene.collection.objects.link(ob_chest)
scene.collection.objects.link(ob_lid)

# ---- scene / render settings (as saved in the file)
scene.frame_start = 1; scene.frame_end = 250; scene.frame_set(1)
scene.render.engine = 'BLENDER_EEVEE_NEXT'
scene.render.fps = 30
scene.render.bake_bias = 0.0
scene.render.bake_samples = 0
scene.render.compositor_device = 'GPU'
scene.eevee.use_volume_custom_range = False
scene.eevee.fast_gi_thickness_near = 0.1
scene.eevee.fast_gi_thickness_far = 0.0
scene.eevee.ray_tracing_options.screen_trace_thickness = 0.1
bpy.context.view_layer.update()

# ---- added for rendering (the .blend has no active camera and no usable light): camera, sun + grey world if the file has none
cam_auto = bpy.data.cameras.new('AutoCamera')
cam_auto.lens = 50.0
cam_auto.sensor_width = 36.0
cam_auto.clip_end = 1000.0
ob_auto_camera = bpy.data.objects.new('AutoCamera', cam_auto)
scene.collection.objects.link(ob_auto_camera)
ob_auto_camera.location = (1.41043, -1.71627, 1.56834)
ob_auto_camera.rotation_euler = (1.09748, -7.21219e-08, 0.694738)
scene.camera = ob_auto_camera
light_auto_sun = bpy.data.lights.new('AutoSun', 'SUN')
light_auto_sun.energy = 3.0
light_auto_sun.angle = 0.0523599
ob_auto_sun = bpy.data.objects.new('AutoSun', light_auto_sun)
scene.collection.objects.link(ob_auto_sun)
ob_auto_sun.rotation_euler = (0.872665, 0.174533, 0.523599)
if scene.world is None:
    world_auto = bpy.data.worlds.new('AutoWorld')
    world_auto.color = (0.3, 0.3, 0.3)
    scene.world = world_auto
bpy.context.view_layer.update()
